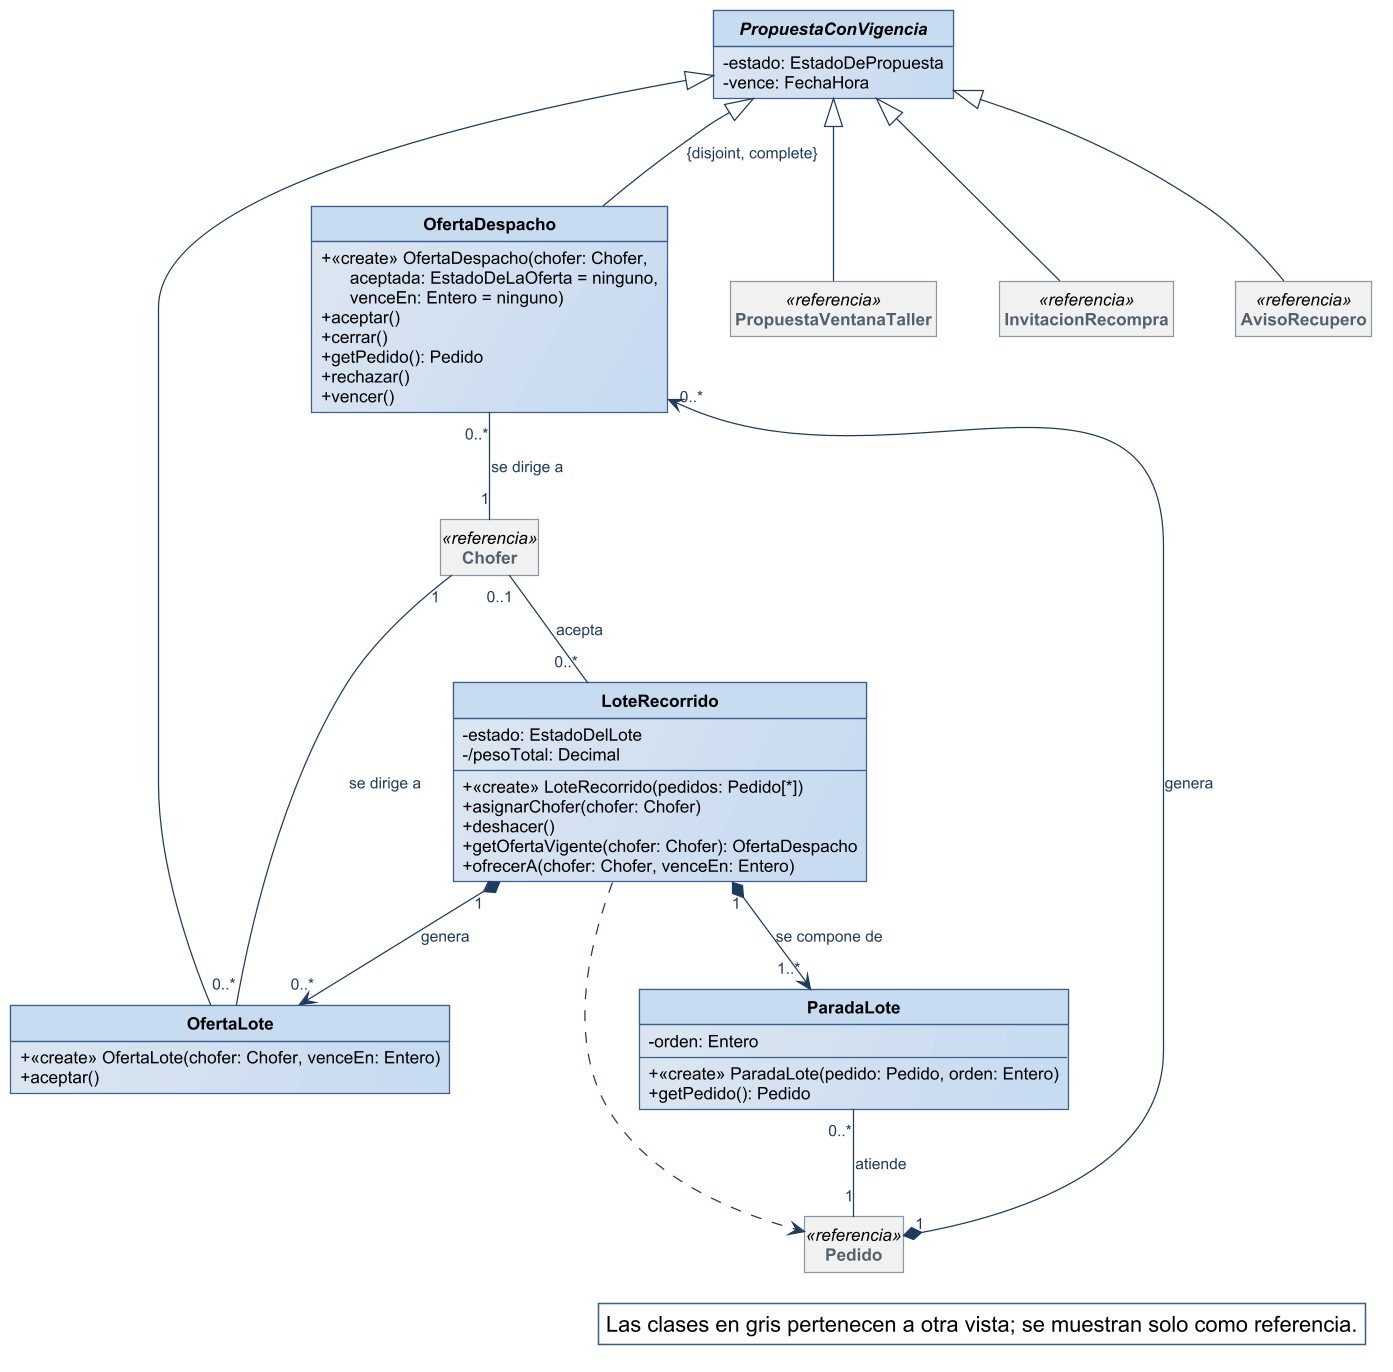

The diagram above was rendered by PlantUML. Its source (embedded in the PNG):
@startuml
!include ../estilo-vp.iuml
skinparam nodesep 40
skinparam ranksep 55
skinparam genericDisplay old
skinparam class<<referencia>> {
  BackgroundColor #F1F1F1
  BorderColor #8A97A3
  FontColor #55616C
}
skinparam class<<fachada>> {
  HeaderBackgroundColor #B7CDE8
}
skinparam class<<controlador>> {
  HeaderBackgroundColor #B7CDE8
}
skinparam class<<fabricación pura>> {
  HeaderBackgroundColor #E4ECF6
}
skinparam class<<colección>> {
  HeaderBackgroundColor #E6E6E6
}
skinparam class<<adaptador>> {
  HeaderBackgroundColor #D5E3F3
}
skinparam packageStyle rectangle
hide circle
hide empty members

abstract class PropuestaConVigencia {
  - estado: EstadoDePropuesta
  - vence: FechaHora
}
class OfertaDespacho {
  + «create» OfertaDespacho(chofer: Chofer,\n      aceptada: EstadoDeLaOferta = ninguno,\n      venceEn: Entero = ninguno)
  + aceptar()
  + cerrar()
  + getPedido(): Pedido
  + rechazar()
  + vencer()
}
class OfertaLote {
  + «create» OfertaLote(chofer: Chofer, venceEn: Entero)
  + aceptar()
}
class LoteRecorrido {
  - estado: EstadoDelLote
  - /pesoTotal: Decimal
  + «create» LoteRecorrido(pedidos: Pedido[*])
  + asignarChofer(chofer: Chofer)
  + deshacer()
  + getOfertaVigente(chofer: Chofer): OfertaDespacho
  + ofrecerA(chofer: Chofer, venceEn: Entero)
}
class ParadaLote {
  - orden: Entero
  + «create» ParadaLote(pedido: Pedido, orden: Entero)
  + getPedido(): Pedido
}
class PropuestaVentanaTaller <<referencia>>
class InvitacionRecompra <<referencia>>
class AvisoRecupero <<referencia>>
class Pedido <<referencia>>
class Chofer <<referencia>>

PropuestaConVigencia <|-- OfertaDespacho : {disjoint, complete}
PropuestaConVigencia <|-- OfertaLote
PropuestaConVigencia <|-- PropuestaVentanaTaller
PropuestaConVigencia <|-- InvitacionRecompra
PropuestaConVigencia <|-- AvisoRecupero
Pedido "1" *--> "0..*" OfertaDespacho : genera
OfertaDespacho "0..*" -- "1" Chofer : se dirige a
LoteRecorrido "1" *--> "1..*" ParadaLote : se compone de
ParadaLote "0..*" -- "1" Pedido : atiende
LoteRecorrido "1" *--> "0..*" OfertaLote : genera
OfertaLote "0..*" -- "1" Chofer : se dirige a
Chofer "0..1" -- "0..*" LoteRecorrido : acepta
LoteRecorrido ..> Pedido

legend bottom right
  Las clases en gris pertenecen a otra vista; se muestran solo como referencia.
endlegend
@enduml